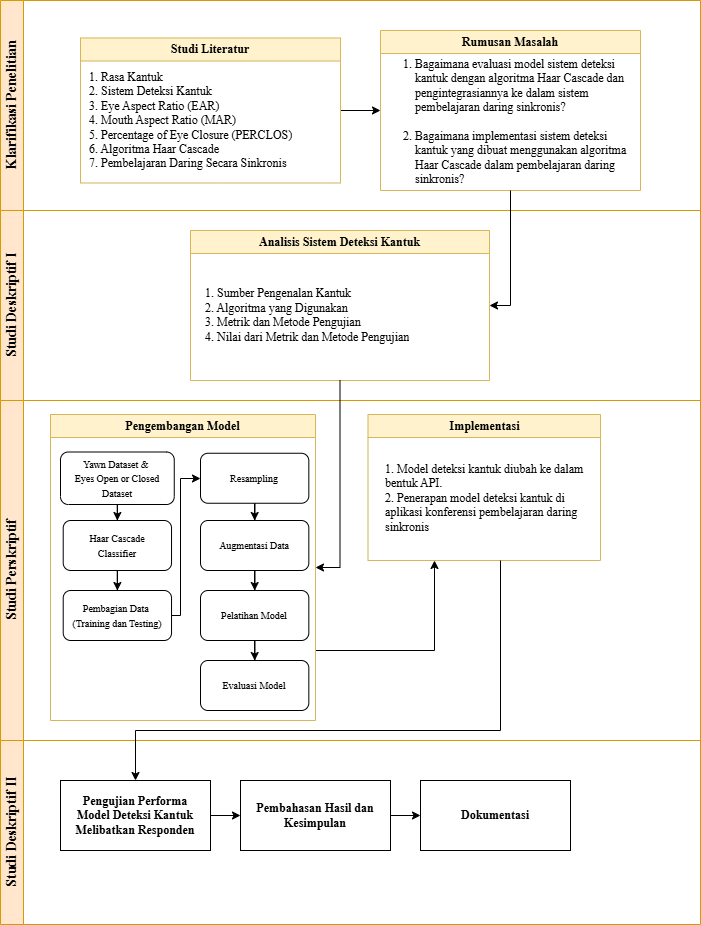

The diagram above was exported from draw.io. Its source (the exported page's mxGraphModel, read from the mxfile embedded in the PNG):
<mxGraphModel dx="872" dy="469" grid="1" gridSize="10" guides="1" tooltips="1" connect="1" arrows="1" fold="1" page="1" pageScale="1" pageWidth="827" pageHeight="1169" math="0" shadow="0">
  <root>
    <mxCell id="0" />
    <mxCell id="1" parent="0" />
    <mxCell id="BVXxgIjU50hJ_YT6DLYG-1" value="Klarifikasi Penelitian" style="swimlane;horizontal=0;whiteSpace=wrap;html=1;fontFamily=Times New Roman;fontSize=14;fillColor=#ffe6cc;strokeColor=#d79b00;" parent="1" vertex="1">
      <mxGeometry x="310" y="170" width="700" height="210" as="geometry" />
    </mxCell>
    <mxCell id="FrVnSYPYizOBSScJwBjj-4" style="edgeStyle=orthogonalEdgeStyle;rounded=0;orthogonalLoop=1;jettySize=auto;html=1;entryX=0;entryY=0.5;entryDx=0;entryDy=0;" parent="BVXxgIjU50hJ_YT6DLYG-1" source="FrVnSYPYizOBSScJwBjj-1" target="FrVnSYPYizOBSScJwBjj-3" edge="1">
      <mxGeometry relative="1" as="geometry" />
    </mxCell>
    <mxCell id="FrVnSYPYizOBSScJwBjj-1" value="&lt;font face=&quot;Times New Roman&quot;&gt;Studi Literatur&lt;/font&gt;" style="swimlane;whiteSpace=wrap;html=1;fillColor=#fff2cc;strokeColor=#d6b656;" parent="BVXxgIjU50hJ_YT6DLYG-1" vertex="1">
      <mxGeometry x="80" y="37.5" width="260" height="145" as="geometry">
        <mxRectangle x="510" y="220" width="140" height="30" as="alternateBounds" />
      </mxGeometry>
    </mxCell>
    <mxCell id="BVXxgIjU50hJ_YT6DLYG-7" value="&lt;p&gt;&lt;span style=&quot;background-color: initial;&quot;&gt;1. Rasa Kantuk&lt;br&gt;2. Sistem Deteksi Kantuk&lt;br&gt;3. Eye Aspect Ratio (EAR)&lt;br&gt;&lt;/span&gt;&lt;span style=&quot;background-color: initial;&quot;&gt;4. Mouth Aspect Ratio (MAR)&amp;nbsp;&lt;br&gt;5. Percentage of Eye Closure (PERCLOS)&lt;br&gt;6. Algoritma Haar Cascade&lt;br&gt;7. Pembelajaran Daring Secara Sinkronis&lt;/span&gt;&lt;/p&gt;" style="text;html=1;strokeColor=none;fillColor=none;spacing=5;spacingTop=-20;whiteSpace=wrap;overflow=hidden;rounded=0;fontFamily=Times New Roman;" parent="FrVnSYPYizOBSScJwBjj-1" vertex="1">
      <mxGeometry x="4" y="30" width="250" height="110" as="geometry" />
    </mxCell>
    <mxCell id="FrVnSYPYizOBSScJwBjj-3" value="&lt;font face=&quot;Times New Roman&quot;&gt;Rumusan Masalah&lt;/font&gt;" style="swimlane;whiteSpace=wrap;html=1;startSize=23;fillColor=#fff2cc;strokeColor=#d6b656;" parent="BVXxgIjU50hJ_YT6DLYG-1" vertex="1">
      <mxGeometry x="380" y="30" width="260" height="160" as="geometry">
        <mxRectangle x="510" y="220" width="140" height="30" as="alternateBounds" />
      </mxGeometry>
    </mxCell>
    <mxCell id="FrVnSYPYizOBSScJwBjj-6" value="&lt;p&gt;&lt;/p&gt;&lt;ol&gt;&lt;li&gt;Bagaimana evaluasi model sistem deteksi kantuk dengan algoritma Haar Cascade dan pengintegrasiannya ke dalam sistem pembelajaran daring sinkronis?&lt;br&gt;&lt;br&gt;&lt;/li&gt;&lt;li&gt;&lt;span style=&quot;background-color: initial;&quot;&gt;Bagaimana implementasi sistem deteksi kantuk yang dibuat menggunakan algoritma Haar Cascade dalam pembelajaran daring sinkronis?&lt;/span&gt;&lt;/li&gt;&lt;/ol&gt;&lt;p&gt;&lt;/p&gt;" style="text;html=1;strokeColor=none;fillColor=none;spacing=5;spacingTop=-20;whiteSpace=wrap;overflow=hidden;rounded=0;fontFamily=Times New Roman;" parent="FrVnSYPYizOBSScJwBjj-3" vertex="1">
      <mxGeometry x="-10" y="25" width="260" height="130" as="geometry" />
    </mxCell>
    <mxCell id="BVXxgIjU50hJ_YT6DLYG-2" value="Studi Deskriptif I" style="swimlane;horizontal=0;whiteSpace=wrap;html=1;fontFamily=Times New Roman;fontSize=14;fillColor=#ffe6cc;strokeColor=#d79b00;" parent="1" vertex="1">
      <mxGeometry x="310" y="380" width="700" height="190" as="geometry">
        <mxRectangle x="310" y="380" width="40" height="140" as="alternateBounds" />
      </mxGeometry>
    </mxCell>
    <mxCell id="FrVnSYPYizOBSScJwBjj-11" value="&lt;b style=&quot;font-family: &amp;quot;Times New Roman&amp;quot;; text-align: left;&quot;&gt;Analisis Sistem Deteksi Kantuk&lt;br&gt;&lt;/b&gt;" style="swimlane;whiteSpace=wrap;html=1;startSize=23;fillColor=#fff2cc;strokeColor=#d6b656;" parent="BVXxgIjU50hJ_YT6DLYG-2" vertex="1">
      <mxGeometry x="190" y="20" width="299" height="150" as="geometry" />
    </mxCell>
    <mxCell id="BVXxgIjU50hJ_YT6DLYG-13" value="&lt;p&gt;&lt;span style=&quot;font-family: &amp;quot;Times New Roman&amp;quot;; background-color: initial;&quot;&gt;&lt;br&gt;1. Sumber Pengenalan Kantuk&lt;br&gt;&lt;/span&gt;&lt;span style=&quot;font-family: &amp;quot;Times New Roman&amp;quot;; background-color: initial;&quot;&gt;2. Algoritma yang Digunakan&lt;br&gt;3. Metrik dan Metode Pengujian&lt;br&gt;&lt;/span&gt;&lt;span style=&quot;font-family: &amp;quot;Times New Roman&amp;quot;; background-color: initial;&quot;&gt;4. Nilai dari Metrik dan Metode Pengujian&lt;/span&gt;&lt;/p&gt;" style="text;html=1;strokeColor=none;fillColor=none;spacing=5;spacingTop=-20;whiteSpace=wrap;overflow=hidden;rounded=0;" parent="FrVnSYPYizOBSScJwBjj-11" vertex="1">
      <mxGeometry x="10" y="40" width="279" height="87.5" as="geometry" />
    </mxCell>
    <mxCell id="BVXxgIjU50hJ_YT6DLYG-3" value="Studi Perskriptif" style="swimlane;horizontal=0;whiteSpace=wrap;html=1;startSize=23;fontFamily=Times New Roman;fontSize=14;fillColor=#ffe6cc;strokeColor=#d79b00;" parent="1" vertex="1">
      <mxGeometry x="310" y="570" width="700" height="340" as="geometry" />
    </mxCell>
    <mxCell id="FrVnSYPYizOBSScJwBjj-61" style="edgeStyle=orthogonalEdgeStyle;rounded=0;orthogonalLoop=1;jettySize=auto;html=1;" parent="BVXxgIjU50hJ_YT6DLYG-3" source="FrVnSYPYizOBSScJwBjj-15" edge="1">
      <mxGeometry relative="1" as="geometry">
        <mxPoint x="434" y="160" as="targetPoint" />
        <Array as="points">
          <mxPoint x="434" y="250" />
          <mxPoint x="434" y="160" />
        </Array>
      </mxGeometry>
    </mxCell>
    <mxCell id="FrVnSYPYizOBSScJwBjj-15" value="&lt;font face=&quot;Times New Roman&quot;&gt;Pengembangan Model&lt;/font&gt;" style="swimlane;whiteSpace=wrap;html=1;fillColor=#fff2cc;strokeColor=#d6b656;" parent="BVXxgIjU50hJ_YT6DLYG-3" vertex="1">
      <mxGeometry x="50" y="14" width="265" height="306" as="geometry" />
    </mxCell>
    <mxCell id="FrVnSYPYizOBSScJwBjj-40" style="edgeStyle=orthogonalEdgeStyle;rounded=0;orthogonalLoop=1;jettySize=auto;html=1;entryX=0.5;entryY=0;entryDx=0;entryDy=0;" parent="FrVnSYPYizOBSScJwBjj-15" source="FrVnSYPYizOBSScJwBjj-16" target="FrVnSYPYizOBSScJwBjj-17" edge="1">
      <mxGeometry relative="1" as="geometry" />
    </mxCell>
    <mxCell id="FrVnSYPYizOBSScJwBjj-16" value="&lt;span style=&quot;background-color: initial; font-family: &amp;quot;Times New Roman&amp;quot;;&quot;&gt;&lt;font style=&quot;font-size: 10px;&quot;&gt;Yawn Dataset &amp;amp;&amp;nbsp;&lt;/font&gt;&lt;/span&gt;&lt;div&gt;&lt;span style=&quot;background-color: initial; font-family: &amp;quot;Times New Roman&amp;quot;;&quot;&gt;&lt;font style=&quot;font-size: 10px;&quot;&gt;Eyes Open or Closed Dataset&lt;/font&gt;&lt;/span&gt;&lt;/div&gt;" style="rounded=1;whiteSpace=wrap;html=1;align=center;" parent="FrVnSYPYizOBSScJwBjj-15" vertex="1">
      <mxGeometry x="10" y="37.5" width="113.75" height="52.5" as="geometry" />
    </mxCell>
    <mxCell id="FrVnSYPYizOBSScJwBjj-21" value="" style="edgeStyle=orthogonalEdgeStyle;rounded=0;orthogonalLoop=1;jettySize=auto;html=1;" parent="FrVnSYPYizOBSScJwBjj-15" source="FrVnSYPYizOBSScJwBjj-17" target="FrVnSYPYizOBSScJwBjj-20" edge="1">
      <mxGeometry relative="1" as="geometry" />
    </mxCell>
    <mxCell id="FrVnSYPYizOBSScJwBjj-17" value="&lt;font style=&quot;font-size: 10px;&quot; face=&quot;Times New Roman&quot;&gt;Haar Cascade&lt;/font&gt;&lt;div&gt;&lt;font style=&quot;font-size: 10px;&quot; face=&quot;Times New Roman&quot;&gt;Classifier&lt;/font&gt;&lt;/div&gt;" style="rounded=1;whiteSpace=wrap;html=1;align=center;" parent="FrVnSYPYizOBSScJwBjj-15" vertex="1">
      <mxGeometry x="12.71" y="106" width="108.33" height="50" as="geometry" />
    </mxCell>
    <mxCell id="FrVnSYPYizOBSScJwBjj-20" value="&lt;font face=&quot;Times New Roman&quot;&gt;&lt;span style=&quot;font-size: 10px;&quot;&gt;Pembagian Data&amp;nbsp;&lt;/span&gt;&lt;/font&gt;&lt;div&gt;&lt;font face=&quot;Times New Roman&quot;&gt;&lt;span style=&quot;font-size: 10px;&quot;&gt;(Training dan Testing)&lt;/span&gt;&lt;/font&gt;&lt;/div&gt;" style="rounded=1;whiteSpace=wrap;html=1;align=center;" parent="FrVnSYPYizOBSScJwBjj-15" vertex="1">
      <mxGeometry x="12.71" y="176" width="108.33" height="50" as="geometry" />
    </mxCell>
    <mxCell id="FrVnSYPYizOBSScJwBjj-25" value="" style="edgeStyle=orthogonalEdgeStyle;rounded=0;orthogonalLoop=1;jettySize=auto;html=1;" parent="FrVnSYPYizOBSScJwBjj-15" source="FrVnSYPYizOBSScJwBjj-22" target="FrVnSYPYizOBSScJwBjj-24" edge="1">
      <mxGeometry relative="1" as="geometry" />
    </mxCell>
    <mxCell id="FrVnSYPYizOBSScJwBjj-22" value="&lt;font face=&quot;Times New Roman&quot;&gt;&lt;span style=&quot;font-size: 10px;&quot;&gt;Resampling&lt;/span&gt;&lt;/font&gt;" style="rounded=1;whiteSpace=wrap;html=1;align=center;" parent="FrVnSYPYizOBSScJwBjj-15" vertex="1">
      <mxGeometry x="150" y="38.75" width="108.33" height="50" as="geometry" />
    </mxCell>
    <mxCell id="FrVnSYPYizOBSScJwBjj-23" value="" style="edgeStyle=orthogonalEdgeStyle;rounded=0;orthogonalLoop=1;jettySize=auto;html=1;" parent="FrVnSYPYizOBSScJwBjj-15" source="FrVnSYPYizOBSScJwBjj-20" target="FrVnSYPYizOBSScJwBjj-22" edge="1">
      <mxGeometry relative="1" as="geometry">
        <Array as="points">
          <mxPoint x="130" y="201" />
          <mxPoint x="130" y="64" />
        </Array>
      </mxGeometry>
    </mxCell>
    <mxCell id="FrVnSYPYizOBSScJwBjj-27" value="" style="edgeStyle=orthogonalEdgeStyle;rounded=0;orthogonalLoop=1;jettySize=auto;html=1;" parent="FrVnSYPYizOBSScJwBjj-15" source="FrVnSYPYizOBSScJwBjj-24" target="FrVnSYPYizOBSScJwBjj-26" edge="1">
      <mxGeometry relative="1" as="geometry" />
    </mxCell>
    <mxCell id="FrVnSYPYizOBSScJwBjj-24" value="&lt;font face=&quot;Times New Roman&quot;&gt;&lt;span style=&quot;font-size: 10px;&quot;&gt;Augmentasi Data&lt;/span&gt;&lt;/font&gt;" style="rounded=1;whiteSpace=wrap;html=1;align=center;" parent="FrVnSYPYizOBSScJwBjj-15" vertex="1">
      <mxGeometry x="150" y="106" width="108.33" height="50" as="geometry" />
    </mxCell>
    <mxCell id="FrVnSYPYizOBSScJwBjj-38" value="" style="edgeStyle=orthogonalEdgeStyle;rounded=0;orthogonalLoop=1;jettySize=auto;html=1;" parent="FrVnSYPYizOBSScJwBjj-15" source="FrVnSYPYizOBSScJwBjj-26" target="FrVnSYPYizOBSScJwBjj-28" edge="1">
      <mxGeometry relative="1" as="geometry" />
    </mxCell>
    <mxCell id="FrVnSYPYizOBSScJwBjj-26" value="&lt;font face=&quot;Times New Roman&quot;&gt;&lt;span style=&quot;font-size: 10px;&quot;&gt;Pelatihan Model&lt;br&gt;&lt;/span&gt;&lt;/font&gt;" style="rounded=1;whiteSpace=wrap;html=1;align=center;" parent="FrVnSYPYizOBSScJwBjj-15" vertex="1">
      <mxGeometry x="150" y="176" width="108.33" height="50" as="geometry" />
    </mxCell>
    <mxCell id="FrVnSYPYizOBSScJwBjj-28" value="&lt;font face=&quot;Times New Roman&quot;&gt;&lt;span style=&quot;font-size: 10px;&quot;&gt;Evaluasi Model&lt;br&gt;&lt;/span&gt;&lt;/font&gt;" style="rounded=1;whiteSpace=wrap;html=1;align=center;" parent="FrVnSYPYizOBSScJwBjj-15" vertex="1">
      <mxGeometry x="150" y="246" width="108.33" height="50" as="geometry" />
    </mxCell>
    <mxCell id="FrVnSYPYizOBSScJwBjj-45" value="&lt;font face=&quot;Times New Roman&quot;&gt;Implementasi&lt;/font&gt;" style="swimlane;whiteSpace=wrap;html=1;fillColor=#fff2cc;strokeColor=#d6b656;" parent="BVXxgIjU50hJ_YT6DLYG-3" vertex="1">
      <mxGeometry x="367.5" y="14" width="232.5" height="146" as="geometry" />
    </mxCell>
    <mxCell id="FrVnSYPYizOBSScJwBjj-62" value="&lt;p&gt;&lt;span style=&quot;font-family: &amp;quot;Times New Roman&amp;quot;; background-color: initial;&quot;&gt;1. Model deteksi kantuk diubah ke dalam bentuk API.&lt;br&gt;2. Penerapan model deteksi kantuk di aplikasi konferensi pembelajaran daring sinkronis&lt;/span&gt;&lt;/p&gt;" style="text;html=1;strokeColor=none;fillColor=none;spacing=5;spacingTop=-20;whiteSpace=wrap;overflow=hidden;rounded=0;" parent="FrVnSYPYizOBSScJwBjj-45" vertex="1">
      <mxGeometry x="12.5" y="46" width="207.5" height="71.25" as="geometry" />
    </mxCell>
    <mxCell id="BVXxgIjU50hJ_YT6DLYG-4" value="Studi Deskriptif II" style="swimlane;horizontal=0;whiteSpace=wrap;html=1;fontFamily=Times New Roman;fontSize=14;fillColor=#ffe6cc;strokeColor=#d79b00;" parent="1" vertex="1">
      <mxGeometry x="310" y="910" width="700" height="184" as="geometry" />
    </mxCell>
    <mxCell id="BVXxgIjU50hJ_YT6DLYG-30" value="" style="edgeStyle=orthogonalEdgeStyle;rounded=0;orthogonalLoop=1;jettySize=auto;html=1;" parent="BVXxgIjU50hJ_YT6DLYG-4" source="BVXxgIjU50hJ_YT6DLYG-23" target="BVXxgIjU50hJ_YT6DLYG-29" edge="1">
      <mxGeometry relative="1" as="geometry" />
    </mxCell>
    <mxCell id="BVXxgIjU50hJ_YT6DLYG-23" value="&lt;font face=&quot;Times New Roman&quot;&gt;&lt;b&gt;Pengujian Performa &lt;br&gt;Model Deteksi Kantuk Melibatkan Responden&lt;/b&gt;&lt;/font&gt;" style="rounded=0;whiteSpace=wrap;html=1;" parent="BVXxgIjU50hJ_YT6DLYG-4" vertex="1">
      <mxGeometry x="60" y="40" width="150" height="70" as="geometry" />
    </mxCell>
    <mxCell id="BVXxgIjU50hJ_YT6DLYG-32" value="" style="edgeStyle=orthogonalEdgeStyle;rounded=0;orthogonalLoop=1;jettySize=auto;html=1;" parent="BVXxgIjU50hJ_YT6DLYG-4" source="BVXxgIjU50hJ_YT6DLYG-29" target="BVXxgIjU50hJ_YT6DLYG-31" edge="1">
      <mxGeometry relative="1" as="geometry" />
    </mxCell>
    <mxCell id="BVXxgIjU50hJ_YT6DLYG-29" value="&lt;font face=&quot;Times New Roman&quot;&gt;&lt;b&gt;Pembahasan Hasil dan Kesimpulan&lt;/b&gt;&lt;/font&gt;" style="rounded=0;whiteSpace=wrap;html=1;" parent="BVXxgIjU50hJ_YT6DLYG-4" vertex="1">
      <mxGeometry x="240" y="40" width="150" height="70" as="geometry" />
    </mxCell>
    <mxCell id="BVXxgIjU50hJ_YT6DLYG-31" value="&lt;font face=&quot;Times New Roman&quot;&gt;&lt;b&gt;Dokumentasi&lt;/b&gt;&lt;/font&gt;" style="rounded=0;whiteSpace=wrap;html=1;" parent="BVXxgIjU50hJ_YT6DLYG-4" vertex="1">
      <mxGeometry x="420" y="40" width="150" height="70" as="geometry" />
    </mxCell>
    <mxCell id="FrVnSYPYizOBSScJwBjj-41" style="edgeStyle=orthogonalEdgeStyle;rounded=0;orthogonalLoop=1;jettySize=auto;html=1;entryX=1;entryY=0.5;entryDx=0;entryDy=0;" parent="1" source="FrVnSYPYizOBSScJwBjj-3" target="FrVnSYPYizOBSScJwBjj-11" edge="1">
      <mxGeometry relative="1" as="geometry" />
    </mxCell>
    <mxCell id="FrVnSYPYizOBSScJwBjj-42" style="edgeStyle=orthogonalEdgeStyle;rounded=0;orthogonalLoop=1;jettySize=auto;html=1;entryX=1;entryY=0.5;entryDx=0;entryDy=0;" parent="1" source="FrVnSYPYizOBSScJwBjj-11" target="FrVnSYPYizOBSScJwBjj-15" edge="1">
      <mxGeometry relative="1" as="geometry" />
    </mxCell>
    <mxCell id="FrVnSYPYizOBSScJwBjj-60" style="edgeStyle=orthogonalEdgeStyle;rounded=0;orthogonalLoop=1;jettySize=auto;html=1;entryX=0.5;entryY=0;entryDx=0;entryDy=0;" parent="1" source="FrVnSYPYizOBSScJwBjj-45" target="BVXxgIjU50hJ_YT6DLYG-23" edge="1">
      <mxGeometry relative="1" as="geometry">
        <Array as="points">
          <mxPoint x="810" y="900" />
          <mxPoint x="445" y="900" />
        </Array>
      </mxGeometry>
    </mxCell>
  </root>
</mxGraphModel>